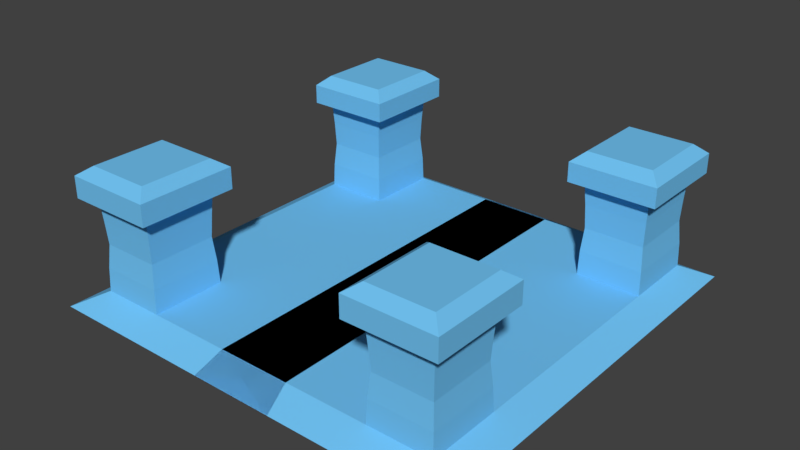 # Source: wd_arena.blend  (saved by Blender 2.78.0; exported with 4.5.12 LTS)
import bpy
from mathutils import Matrix  # noqa: F401  (used for matrix-valued properties, if any)

bpy.ops.wm.read_factory_settings(use_empty=True)
scene = bpy.context.scene
scene.name = 'Scene'

# ---- collections
col_collection_1 = bpy.data.collections.new('Collection 1'); scene.collection.children.link(col_collection_1)

# ---- materials (node trees are filled in below, after node groups)
mat_material_001 = bpy.data.materials.new('Material.001')
mat_material_001.alpha_threshold = 0.0
mat_material_001.diffuse_color = (0.1683, 0.5583, 0.9131, 1.0)
mat_material_001.roughness = 0.5

# ---- material node trees
mat_material_001.use_nodes = True; mat_material_001.node_tree.nodes.clear()
_N = mat_material_001.node_tree.nodes; _L = mat_material_001.node_tree.links
n0 = _N.new('ShaderNodeOutputMaterial'); n0.name = 'Material Output'; n0.location = (300, 300)
n1 = _N.new('ShaderNodeBsdfDiffuse'); n1.name = 'Diffuse BSDF'; n1.location = (10, 300)
n1.inputs[0].default_value = (0.1698, 0.5575, 0.9114, 1.0)
_L.new(n1.outputs[0], n0.inputs[0])
n0.is_active_output = True

# ---- world
world_world = bpy.data.worlds.new('World'); scene.world = world_world
world_world.color = (0.05088, 0.05088, 0.05088)
world_world.use_sun_shadow = False
world_world.sun_shadow_jitter_overblur = 0.0
world_world.cycles.sampling_method = 'MANUAL'

# ---- meshes
me_plane = bpy.data.meshes.new('Plane')
me_plane.from_pydata([(3.768, -3.768, 0.2665), (3.768, 3.768, 0.2665), (4.311, -4.311, -0.02453), (4.311, 4.311, -0.02453), (3.768, -2.261, 0.2665), (3.768, -0.7537, 0.2665), (3.768, 0.7537, 0.2665), (3.768, 2.261, 0.2665), (2.235, 3.995, 2.186), (2.235, 2.035, 2.186), (2.235, 2.035, 2.581), (2.235, 3.995, 2.581), (4.311, -2.586, -0.02453), (4.311, -0.8622, -0.02453), (4.311, 0.8622, -0.02453), (4.311, 2.586, -0.02453), (3.995, 3.995, 2.186), (-0.7537, -3.768, 0.2665), (0.7537, -3.768, 0.2665), (2.461, -3.768, 0.2665), (2.461, 3.768, 0.2665), (0.7537, 3.768, 0.2665), (-0.7537, 3.768, 0.2665), (3.995, 3.995, 2.581), (2.215, -4.015, 2.601), (-0.8622, -4.311, -0.02453), (0.8622, -4.311, -0.02453), (2.586, -4.311, -0.02453), (2.586, 4.311, -0.02453), (0.8622, 4.311, -0.02453), (-0.8622, 4.311, -0.02453), (2.215, -4.015, 2.167), (2.261, -2.261, -0.02453), (0.7537, -2.261, -0.02453), (-0.7537, -2.261, -0.02453), (4.015, -4.015, 2.601), (2.261, -0.7537, -0.02453), (0.7537, -0.7537, -0.02453), (-0.7537, -0.7537, -0.02453), (4.015, -4.015, 2.167), (2.261, 0.7537, -0.02453), (0.7537, 0.7537, -0.02453), (-0.7537, 0.7537, -0.02453), (3.995, 2.035, 2.186), (2.261, 2.261, -0.02453), (0.7537, 2.261, -0.02453), (-0.7537, 2.261, -0.02453), (3.995, 2.035, 2.581), (4.015, -2.015, 2.167), (-0.7537, -2.261, 0.2665), (0.7537, -2.261, 0.2665), (2.461, -2.261, 0.2665), (4.015, -2.015, 2.601), (-0.7537, -0.7537, 0.2665), (0.7537, -0.7537, 0.2665), (2.461, -0.7537, 0.2665), (2.215, -2.015, 2.167), (-0.7537, 0.7537, 0.2665), (0.7537, 0.7537, 0.2665), (2.461, 0.7537, 0.2665), (2.215, -2.015, 2.601), (-0.7537, 2.261, 0.2665), (0.7537, 2.261, 0.2665), (2.461, 2.261, 0.2665), (2.461, 3.768, 2.777), (2.461, 2.261, 2.777), (2.461, -3.768, 2.186), (3.768, -3.768, 2.186), (3.768, 2.261, 2.186), (3.768, 3.768, 2.186), (2.461, -2.261, 2.777), (3.768, -2.261, 2.777), (3.768, 3.768, 2.777), (3.768, -2.261, 2.186), (2.461, -2.261, 2.186), (2.461, 2.261, 2.186), (3.768, 2.261, 2.777), (2.461, 3.768, 2.186), (3.768, -3.768, 2.777), (2.461, -3.768, 2.777), (2.481, -3.746, 0.7465), (2.52, -3.701, 1.226), (2.494, -3.731, 1.706), (3.736, -3.731, 1.706), (3.71, -3.701, 1.226), (3.749, -3.746, 0.7465), (3.736, -2.299, 1.706), (3.71, -2.329, 1.226), (3.749, -2.284, 0.7465), (2.494, -2.299, 1.706), (2.52, -2.329, 1.226), (2.481, -2.284, 0.7465), (3.755, 2.276, 0.7465), (3.716, 2.321, 1.226), (3.736, 2.299, 1.706), (3.736, 3.731, 1.706), (3.716, 3.708, 1.226), (3.755, 3.753, 0.7465), (2.494, 3.731, 1.706), (2.513, 3.708, 1.226), (2.474, 3.753, 0.7465), (2.494, 2.299, 1.706), (2.513, 2.321, 1.226), (2.474, 2.276, 0.7465), (-3.768, -3.768, 0.2665), (-3.768, 3.768, 0.2665), (-4.311, -4.311, -0.02453), (-4.311, 4.311, -0.02453), (-3.768, -2.261, 0.2665), (-3.768, -0.7537, 0.2665), (-3.768, 0.7537, 0.2665), (-3.768, 2.261, 0.2665), (-2.235, 3.995, 2.186), (-2.235, 2.035, 2.186), (-2.235, 2.035, 2.581), (-2.235, 3.995, 2.581), (-4.311, -2.586, -0.02453), (-4.311, -0.8622, -0.02453), (-4.311, 0.8622, -0.02453), (-4.311, 2.586, -0.02453), (-3.995, 3.995, 2.186), (0.7537, -3.768, 0.2665), (-0.7537, -3.768, 0.2665), (-2.461, -3.768, 0.2665), (-2.461, 3.768, 0.2665), (-0.7537, 3.768, 0.2665), (0.7537, 3.768, 0.2665), (-3.995, 3.995, 2.581), (-2.215, -4.015, 2.601), (0.8622, -4.311, -0.02453), (-0.8622, -4.311, -0.02453), (-2.586, -4.311, -0.02453), (-2.586, 4.311, -0.02453), (-0.8622, 4.311, -0.02453), (0.8622, 4.311, -0.02453), (-2.215, -4.015, 2.167), (-2.261, -2.261, -0.02453), (-0.7537, -2.261, -0.02453), (0.7537, -2.261, -0.02453), (-4.015, -4.015, 2.601), (-2.261, -0.7537, -0.02453), (-0.7537, -0.7537, -0.02453), (0.7537, -0.7537, -0.02453), (-4.015, -4.015, 2.167), (-2.261, 0.7537, -0.02453), (-0.7537, 0.7537, -0.02453), (0.7537, 0.7537, -0.02453), (-3.995, 2.035, 2.186), (-2.261, 2.261, -0.02453), (-0.7537, 2.261, -0.02453), (0.7537, 2.261, -0.02453), (-3.995, 2.035, 2.581), (-4.015, -2.015, 2.167), (0.7537, -2.261, 0.2665), (-0.7537, -2.261, 0.2665), (-2.461, -2.261, 0.2665), (-4.015, -2.015, 2.601), (0.7537, -0.7537, 0.2665), (-0.7537, -0.7537, 0.2665), (-2.461, -0.7537, 0.2665), (-2.215, -2.015, 2.167), (0.7537, 0.7537, 0.2665), (-0.7537, 0.7537, 0.2665), (-2.461, 0.7537, 0.2665), (-2.215, -2.015, 2.601), (0.7537, 2.261, 0.2665), (-0.7537, 2.261, 0.2665), (-2.461, 2.261, 0.2665), (-2.461, 3.768, 2.777), (-2.461, 2.261, 2.777), (-2.461, -3.768, 2.186), (-3.768, -3.768, 2.186), (-3.768, 2.261, 2.186), (-3.768, 3.768, 2.186), (-2.461, -2.261, 2.777), (-3.768, -2.261, 2.777), (-3.768, 3.768, 2.777), (-3.768, -2.261, 2.186), (-2.461, -2.261, 2.186), (-2.461, 2.261, 2.186), (-3.768, 2.261, 2.777), (-2.461, 3.768, 2.186), (-3.768, -3.768, 2.777), (-2.461, -3.768, 2.777), (-2.481, -3.746, 0.7465), (-2.52, -3.701, 1.226), (-2.494, -3.731, 1.706), (-3.736, -3.731, 1.706), (-3.71, -3.701, 1.226), (-3.749, -3.746, 0.7465), (-3.736, -2.299, 1.706), (-3.71, -2.329, 1.226), (-3.749, -2.284, 0.7465), (-2.494, -2.299, 1.706), (-2.52, -2.329, 1.226), (-2.481, -2.284, 0.7465), (-3.755, 2.276, 0.7465), (-3.716, 2.321, 1.226), (-3.736, 2.299, 1.706), (-3.736, 3.731, 1.706), (-3.716, 3.708, 1.226), (-3.755, 3.753, 0.7465), (-2.494, 3.731, 1.706), (-2.513, 3.708, 1.226), (-2.474, 3.753, 0.7465), (-2.494, 2.299, 1.706), (-2.513, 2.321, 1.226), (-2.474, 2.276, 0.7465)], [], [(95, 69, 68, 94), (44, 28, 3, 15), (7, 15, 3, 1), (19, 27, 2, 0), (75, 9, 8, 77), (68, 43, 9, 75), (0, 2, 12, 4), (4, 12, 13, 5), (5, 13, 14, 6), (6, 14, 15, 7), (27, 32, 12, 2), (32, 36, 13, 12), (36, 40, 14, 13), (40, 44, 15, 14), (86, 73, 67, 83), (51, 4, 5, 55), (55, 5, 6, 59), (59, 6, 7, 63), (79, 24, 35, 78), (57, 58, 62, 61), (58, 59, 63, 62), (72, 23, 11, 64), (78, 35, 52, 71), (53, 54, 58, 57), (54, 55, 59, 58), (64, 11, 10, 65), (76, 47, 23, 72), (49, 50, 54, 53), (50, 51, 55, 54), (83, 67, 66, 82), (48, 52, 35, 39), (17, 18, 50, 49), (18, 19, 51, 50), (74, 56, 48, 73), (65, 10, 47, 76), (42, 46, 45, 41), (41, 45, 44, 40), (66, 31, 56, 74), (70, 60, 24, 79), (38, 42, 41, 37), (37, 41, 40, 36), (73, 48, 39, 67), (69, 16, 43, 68), (34, 38, 37, 33), (33, 37, 36, 32), (56, 60, 52, 48), (25, 34, 33, 26), (26, 33, 32, 27), (43, 47, 10, 9), (17, 25, 26, 18), (18, 26, 27, 19), (1, 3, 28, 20), (20, 28, 29, 21), (21, 29, 30, 22), (31, 24, 60, 56), (39, 35, 24, 31), (46, 30, 29, 45), (45, 29, 28, 44), (8, 11, 23, 16), (16, 23, 47, 43), (61, 62, 21, 22), (62, 63, 20, 21), (77, 8, 16, 69), (67, 39, 31, 66), (79, 78, 71, 70), (65, 76, 72, 64), (71, 52, 60, 70), (9, 10, 11, 8), (89, 74, 73, 86), (82, 66, 74, 89), (98, 77, 69, 95), (101, 75, 77, 98), (94, 68, 75, 101), (19, 80, 91, 51), (80, 81, 90, 91), (81, 82, 89, 90), (51, 91, 88, 4), (91, 90, 87, 88), (90, 89, 86, 87), (0, 85, 80, 19), (85, 84, 81, 80), (84, 83, 82, 81), (4, 88, 85, 0), (88, 87, 84, 85), (87, 86, 83, 84), (7, 92, 103, 63), (92, 93, 102, 103), (93, 94, 101, 102), (63, 103, 100, 20), (103, 102, 99, 100), (102, 101, 98, 99), (20, 100, 97, 1), (100, 99, 96, 97), (99, 98, 95, 96), (1, 97, 92, 7), (97, 96, 93, 92), (96, 95, 94, 93), (199, 198, 172, 173), (148, 119, 107, 132), (111, 105, 107, 119), (123, 104, 106, 131), (179, 181, 112, 113), (172, 179, 113, 147), (104, 108, 116, 106), (108, 109, 117, 116), (109, 110, 118, 117), (110, 111, 119, 118), (131, 106, 116, 136), (136, 116, 117, 140), (140, 117, 118, 144), (144, 118, 119, 148), (190, 187, 171, 177), (155, 159, 109, 108), (159, 163, 110, 109), (163, 167, 111, 110), (183, 182, 139, 128), (161, 165, 166, 162), (162, 166, 167, 163), (176, 168, 115, 127), (182, 175, 156, 139), (157, 161, 162, 158), (158, 162, 163, 159), (168, 169, 114, 115), (180, 176, 127, 151), (153, 157, 158, 154), (154, 158, 159, 155), (187, 186, 170, 171), (152, 143, 139, 156), (121, 153, 154, 122), (122, 154, 155, 123), (178, 177, 152, 160), (169, 180, 151, 114), (146, 145, 149, 150), (145, 144, 148, 149), (170, 178, 160, 135), (174, 183, 128, 164), (142, 141, 145, 146), (141, 140, 144, 145), (177, 171, 143, 152), (173, 172, 147, 120), (138, 137, 141, 142), (137, 136, 140, 141), (160, 152, 156, 164), (129, 130, 137, 138), (130, 131, 136, 137), (147, 113, 114, 151), (121, 122, 130, 129), (122, 123, 131, 130), (105, 124, 132, 107), (124, 125, 133, 132), (125, 126, 134, 133), (135, 160, 164, 128), (143, 135, 128, 139), (150, 149, 133, 134), (149, 148, 132, 133), (112, 120, 127, 115), (120, 147, 151, 127), (165, 126, 125, 166), (166, 125, 124, 167), (181, 173, 120, 112), (171, 170, 135, 143), (183, 174, 175, 182), (169, 168, 176, 180), (175, 174, 164, 156), (113, 112, 115, 114), (193, 190, 177, 178), (186, 193, 178, 170), (202, 199, 173, 181), (205, 202, 181, 179), (198, 205, 179, 172), (123, 155, 195, 184), (184, 195, 194, 185), (185, 194, 193, 186), (155, 108, 192, 195), (195, 192, 191, 194), (194, 191, 190, 193), (104, 123, 184, 189), (189, 184, 185, 188), (188, 185, 186, 187), (108, 104, 189, 192), (192, 189, 188, 191), (191, 188, 187, 190), (111, 167, 207, 196), (196, 207, 206, 197), (197, 206, 205, 198), (167, 124, 204, 207), (207, 204, 203, 206), (206, 203, 202, 205), (124, 105, 201, 204), (204, 201, 200, 203), (203, 200, 199, 202), (105, 111, 196, 201), (201, 196, 197, 200), (200, 197, 198, 199)])
me_plane.materials.append(mat_material_001)
me_plane.use_remesh_preserve_volume = False
me_plane.use_remesh_preserve_attributes = False
me_plane.use_mirror_vertex_groups = False
me_plane.update()

# ---- objects
ob_plane = bpy.data.objects.new('Plane', me_plane)

# ---- transforms, parenting, visibility, modifiers, constraints
ob_plane.location = (0.0, 0.0, 0.0)
ob_plane.lineart.crease_threshold = 0.0

# ---- collection membership
col_collection_1.objects.link(ob_plane)

# ---- scene / render settings (as saved in the file)
scene.frame_start = 1; scene.frame_end = 250; scene.frame_set(1)
scene.render.engine = 'CYCLES'
scene.render.resolution_percentage = 50
scene.render.dither_intensity = 0.0
scene.cycles.use_denoising = False
scene.cycles.samples = 128
scene.cycles.sampling_pattern = 'TABULATED_SOBOL'
scene.cycles.light_sampling_threshold = 0.0
scene.cycles.use_adaptive_sampling = False
scene.cycles.use_light_tree = False
scene.cycles.blur_glossy = 0.0
scene.cycles.sample_clamp_indirect = 0.0
scene.view_settings.view_transform = 'Standard'
bpy.context.view_layer.update()

# ---- added for rendering (the .blend has no active camera and no usable light): camera, sun
cam_auto = bpy.data.cameras.new('AutoCamera')
cam_auto.lens = 50.0
cam_auto.sensor_width = 36.0
cam_auto.clip_end = 1000.0
ob_auto_camera = bpy.data.objects.new('AutoCamera', cam_auto)
scene.collection.objects.link(ob_auto_camera)
ob_auto_camera.location = (11.5751, -13.8901, 10.6364)
ob_auto_camera.rotation_euler = (1.09748, -7.21219e-08, 0.694738)
scene.camera = ob_auto_camera
light_auto_sun = bpy.data.lights.new('AutoSun', 'SUN')
light_auto_sun.energy = 3.0
light_auto_sun.angle = 0.0523599
ob_auto_sun = bpy.data.objects.new('AutoSun', light_auto_sun)
scene.collection.objects.link(ob_auto_sun)
ob_auto_sun.rotation_euler = (0.872665, 0.174533, 0.523599)
bpy.context.view_layer.update()

